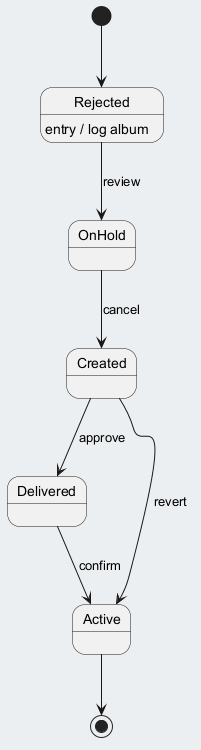

The diagram above was rendered by PlantUML. Its source (embedded in the PNG):
@startuml
skinparam backgroundColor #ECEFF1
skinparam classBackgroundColor #FFFFFF
skinparam classBorderColor #455A64
[*] --> Rejected
Rejected --> OnHold : review
Rejected : entry / log album
OnHold --> Created : cancel
Created --> Delivered : approve
Delivered --> Active : confirm
Created --> Active : revert
Active --> [*]
@enduml